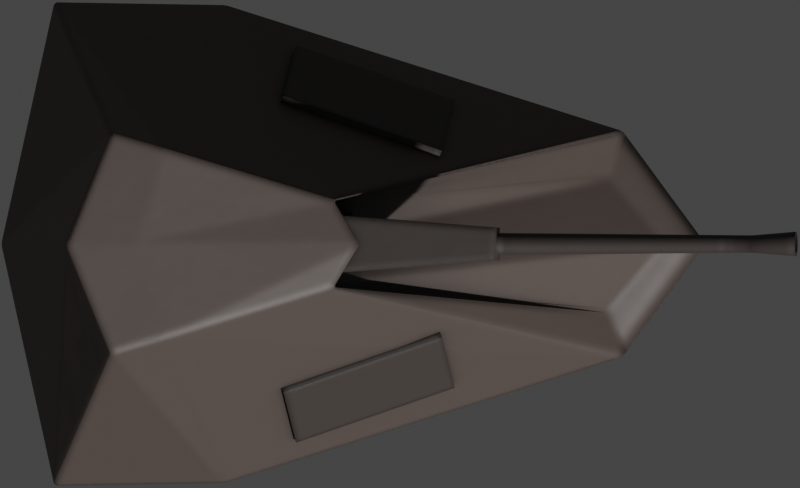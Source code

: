 # Source: bofors57mmMK3.blend  (saved by Blender 2.93.20; exported with 4.5.12 LTS)
import bpy
from mathutils import Matrix  # noqa: F401  (used for matrix-valued properties, if any)

bpy.ops.wm.read_factory_settings(use_empty=True)
scene = bpy.context.scene
scene.name = 'Scene'

# ---- collections
col_collection = bpy.data.collections.new('Collection'); scene.collection.children.link(col_collection)

# ---- materials (node trees are filled in below, after node groups)
mat_deck = bpy.data.materials.new('Deck')
mat_deck_dark = bpy.data.materials.new('Deck Dark')
mat_exhaust_dark = bpy.data.materials.new('Exhaust Dark')

# ---- node groups
ng_mk48_shader = bpy.data.node_groups.new('Mk48 Shader', 'ShaderNodeTree')
_s = ng_mk48_shader.interface.new_socket(name='BSDF', in_out='OUTPUT', socket_type='NodeSocketShader')
_s = ng_mk48_shader.interface.new_socket(name='Color', in_out='INPUT', socket_type='NodeSocketColor')
_s.default_value = (0.2529, 0.2529, 0.2529, 1.0)
_s = ng_mk48_shader.interface.new_socket(name='Roughness', in_out='INPUT', socket_type='NodeSocketFloat')
_s.subtype = 'FACTOR'
_s.default_value = 0.5
_s.min_value = 0.0
_s.max_value = 1.0
_s = ng_mk48_shader.interface.new_socket(name='Metallic', in_out='INPUT', socket_type='NodeSocketFloat')
_s.subtype = 'FACTOR'
_s.default_value = 1.0
_s.min_value = 0.0
_s.max_value = 1.0
_N = ng_mk48_shader.nodes; _L = ng_mk48_shader.links
n0 = _N.new('NodeGroupOutput'); n0.name = 'Group Output'; n0.location = (421, 0)
n1 = _N.new('ShaderNodeBsdfPrincipled'); n1.name = 'Principled BSDF'; n1.location = (131, 46)
n1.distribution = 'GGX'
n1.subsurface_method = 'BURLEY'
n1.inputs[3].default_value = 1.45
n1.inputs[27].default_value = (0.0, 0.0, 0.0, 1.0)
n1.inputs[28].default_value = 1.0
n2 = _N.new('ShaderNodeAmbientOcclusion'); n2.name = 'Ambient Occlusion'; n2.location = (-85, 128)
n2.samples = 8
n3 = _N.new('ShaderNodeBevel'); n3.name = 'Bevel'; n3.location = (-265, -248)
n3.inputs[0].default_value = 0.1
n4 = _N.new('NodeGroupInput'); n4.name = 'Mk48 Shader'; n4.location = (-468, -27)
n5 = _N.new('ShaderNodeNewGeometry'); n5.name = 'Geometry'; n5.location = (-875, -245)
n6 = _N.new('ShaderNodeBump'); n6.name = 'Bump'; n6.location = (-470, -299)
n6.inputs[0].default_value = 0.01
n6.inputs[1].default_value = 1.0
n6.inputs[2].default_value = 1.0
n7 = _N.new('ShaderNodeTexNoise'); n7.name = 'Noise Texture'; n7.location = (-671, -234)
n7.inputs[2].default_value = 2.0
_L.new(n1.outputs[0], n0.inputs[0])
_L.new(n2.outputs[0], n1.inputs[0])
_L.new(n4.outputs[0], n2.inputs[0])
_L.new(n4.outputs[1], n1.inputs[2])
_L.new(n4.outputs[2], n1.inputs[1])
_L.new(n3.outputs[0], n2.inputs[2])
_L.new(n5.outputs[0], n7.inputs[0])
_L.new(n7.outputs[0], n6.inputs[3])
_L.new(n6.outputs[0], n3.inputs[1])
_L.new(n3.outputs[0], n1.inputs[5])
n0.is_active_output = True
ng_mk48_shader_001 = bpy.data.node_groups.new('Mk48 Shader.001', 'ShaderNodeTree')
_s = ng_mk48_shader_001.interface.new_socket(name='BSDF', in_out='OUTPUT', socket_type='NodeSocketShader')
_s = ng_mk48_shader_001.interface.new_socket(name='Color', in_out='INPUT', socket_type='NodeSocketColor')
_s.default_value = (0.2529, 0.2529, 0.2529, 1.0)
_s = ng_mk48_shader_001.interface.new_socket(name='Roughness', in_out='INPUT', socket_type='NodeSocketFloat')
_s.subtype = 'FACTOR'
_s.default_value = 0.5
_s.min_value = 0.0
_s.max_value = 1.0
_s = ng_mk48_shader_001.interface.new_socket(name='Metallic', in_out='INPUT', socket_type='NodeSocketFloat')
_s.subtype = 'FACTOR'
_s.default_value = 1.0
_s.min_value = 0.0
_s.max_value = 1.0
_N = ng_mk48_shader_001.nodes; _L = ng_mk48_shader_001.links
n0 = _N.new('NodeGroupOutput'); n0.name = 'Group Output'; n0.location = (421, 0)
n1 = _N.new('ShaderNodeBsdfPrincipled'); n1.name = 'Principled BSDF'; n1.location = (131, 46)
n1.distribution = 'GGX'
n1.subsurface_method = 'BURLEY'
n1.inputs[3].default_value = 1.45
n1.inputs[27].default_value = (0.0, 0.0, 0.0, 1.0)
n1.inputs[28].default_value = 1.0
n2 = _N.new('ShaderNodeAmbientOcclusion'); n2.name = 'Ambient Occlusion'; n2.location = (-85, 128)
n2.samples = 8
n3 = _N.new('ShaderNodeBevel'); n3.name = 'Bevel'; n3.location = (-265, -248)
n3.inputs[0].default_value = 0.1
n4 = _N.new('NodeGroupInput'); n4.name = 'Mk48 Shader'; n4.location = (-468, -27)
n5 = _N.new('ShaderNodeNewGeometry'); n5.name = 'Geometry'; n5.location = (-875, -245)
n6 = _N.new('ShaderNodeBump'); n6.name = 'Bump'; n6.location = (-470, -299)
n6.inputs[0].default_value = 0.01
n6.inputs[1].default_value = 1.0
n6.inputs[2].default_value = 1.0
n7 = _N.new('ShaderNodeTexNoise'); n7.name = 'Noise Texture'; n7.location = (-671, -234)
n7.inputs[2].default_value = 2.0
_L.new(n1.outputs[0], n0.inputs[0])
_L.new(n2.outputs[0], n1.inputs[0])
_L.new(n4.outputs[0], n2.inputs[0])
_L.new(n4.outputs[1], n1.inputs[2])
_L.new(n4.outputs[2], n1.inputs[1])
_L.new(n3.outputs[0], n2.inputs[2])
_L.new(n5.outputs[0], n7.inputs[0])
_L.new(n7.outputs[0], n6.inputs[3])
_L.new(n6.outputs[0], n3.inputs[1])
_L.new(n3.outputs[0], n1.inputs[5])
n0.is_active_output = True
ng_auto_smooth = bpy.data.node_groups.new('Auto Smooth', 'GeometryNodeTree')
_s = ng_auto_smooth.interface.new_socket(name='Geometry', in_out='OUTPUT', socket_type='NodeSocketGeometry')
_s = ng_auto_smooth.interface.new_socket(name='Geometry', in_out='INPUT', socket_type='NodeSocketGeometry')
_s = ng_auto_smooth.interface.new_socket(name='Angle', in_out='INPUT', socket_type='NodeSocketFloat')
_s.subtype = 'ANGLE'
_s.min_value = 0.0
_s.max_value = 3.142
ng_auto_smooth.is_modifier = True
_N = ng_auto_smooth.nodes; _L = ng_auto_smooth.links
n0 = _N.new('NodeGroupOutput'); n0.name = 'Group Output'; n0.location = (480, -100)
n1 = _N.new('NodeGroupInput'); n1.name = 'Group Input'; n1.location = (-420, -300)
n2 = _N.new('NodeGroupInput'); n2.name = 'Group Input.001'; n2.location = (-60, -100)
n3 = _N.new('GeometryNodeSetShadeSmooth'); n3.name = 'Set Shade Smooth'; n3.location = (120, -100)
n3.domain = 'EDGE'
n4 = _N.new('GeometryNodeSetShadeSmooth'); n4.name = 'Set Shade Smooth.001'; n4.location = (300, -100)
n5 = _N.new('GeometryNodeInputMeshEdgeAngle'); n5.name = 'Edge Angle'; n5.location = (-420, -220)
n6 = _N.new('GeometryNodeInputEdgeSmooth'); n6.name = 'Is Edge Smooth'; n6.location = (-60, -160)
n7 = _N.new('GeometryNodeInputShadeSmooth'); n7.name = 'Is Face Smooth'; n7.location = (-240, -340)
n8 = _N.new('FunctionNodeBooleanMath'); n8.name = 'Boolean Math'; n8.location = (-60, -220)
n9 = _N.new('FunctionNodeCompare'); n9.name = 'Compare'; n9.location = (-240, -180)
n9.operation = 'LESS_EQUAL'
_L.new(n5.outputs[0], n9.inputs[0])
_L.new(n4.outputs[0], n0.inputs[0])
_L.new(n1.outputs[1], n9.inputs[1])
_L.new(n9.outputs[0], n8.inputs[0])
_L.new(n7.outputs[0], n8.inputs[1])
_L.new(n2.outputs[0], n3.inputs[0])
_L.new(n6.outputs[0], n3.inputs[1])
_L.new(n3.outputs[0], n4.inputs[0])
_L.new(n8.outputs[0], n3.inputs[2])
n0.is_active_output = True

# ---- material node trees
mat_deck.use_nodes = True; mat_deck.node_tree.nodes.clear()
_N = mat_deck.node_tree.nodes; _L = mat_deck.node_tree.links
n0 = _N.new('ShaderNodeOutputMaterial'); n0.name = 'Material Output'; n0.location = (300, 300)
n1 = _N.new('ShaderNodeGroup'); n1.name = 'Mk48 Shader'; n1.location = (-18, 321)
n1.label = 'Mk48 Shader'
n1.node_tree = ng_mk48_shader
n1.inputs[0].default_value = (0.08001, 0.06211, 0.05414, 1.0)
n1.inputs[1].default_value = 0.5
n1.inputs[2].default_value = 0.0
_L.new(n1.outputs[0], n0.inputs[0])
n0.is_active_output = True
mat_deck_dark.use_nodes = True; mat_deck_dark.node_tree.nodes.clear()
_N = mat_deck_dark.node_tree.nodes; _L = mat_deck_dark.node_tree.links
n0 = _N.new('ShaderNodeOutputMaterial'); n0.name = 'Material Output'; n0.location = (300, 300)
n1 = _N.new('ShaderNodeGroup'); n1.name = 'Mk48 Shader'; n1.location = (-18, 321)
n1.label = 'Mk48 Shader'
n1.node_tree = ng_mk48_shader
n1.inputs[0].default_value = (0.04445, 0.03566, 0.03168, 1.0)
n1.inputs[1].default_value = 0.6
n1.inputs[2].default_value = 0.0
_L.new(n1.outputs[0], n0.inputs[0])
n0.is_active_output = True
mat_exhaust_dark.use_nodes = True; mat_exhaust_dark.node_tree.nodes.clear()
_N = mat_exhaust_dark.node_tree.nodes; _L = mat_exhaust_dark.node_tree.links
n0 = _N.new('ShaderNodeOutputMaterial'); n0.name = 'Material Output'; n0.location = (300, 300)
n1 = _N.new('ShaderNodeGroup'); n1.name = 'Mk48 Shader'; n1.location = (-18, 321)
n1.label = 'Mk48 Shader'
n1.node_tree = ng_mk48_shader_001
n1.inputs[0].default_value = (0.003324, 0.003324, 0.003324, 1.0)
n1.inputs[1].default_value = 1.0
n1.inputs[2].default_value = 0.0
_L.new(n1.outputs[0], n0.inputs[0])
n0.is_active_output = True

# ---- world
world_world = bpy.data.worlds.new('World'); scene.world = world_world
world_world.use_sun_shadow = False
world_world.sun_shadow_jitter_overblur = 0.0

# ---- cameras
cam_camera = bpy.data.cameras.new('Camera')
cam_camera.type = 'ORTHO'
cam_camera.clip_end = 100.0
cam_camera.ortho_scale = 6.925

# ---- meshes
me_cube_014 = bpy.data.meshes.new('Cube.014')
me_cube_014.from_pydata([(-1.946, -2.101, -0.8795), (-1.447, -0.9604, 1.657), (-1.946, 2.101, -0.8795), (-1.447, 0.9604, 1.657), (2.998, -0.9814, -1.274), (0.4875, -0.372, 1.329), (2.998, 0.9814, -1.274), (0.4875, 0.372, 1.329), (-2.406, 0.0, -0.8795), (-1.841, 0.0, 1.723), (3.72, 0.0, -1.318), (0.724, 0.0, 1.329), (-0.4569, 2.077, -0.9562), (-0.984, 0.8196, 1.613), (-0.4569, -2.077, -0.9562), (-0.984, -0.8196, 1.613), (-1.227, 0.0, 1.657), (-0.5156, 0.0, -0.9562), (0.3758, 0.372, 1.138), (2.844, 0.5763, -1.163), (3.337, 0.0, -1.207), (0.1525, 0.0, 1.138), (0.3758, -0.372, 1.138), (2.844, -0.5763, -1.163)], [], [(8, 9, 3, 2), (12, 13, 7, 6), (11, 5, 22, 21), (14, 15, 1, 0), (17, 10, 4, 14), (16, 9, 1, 15), (13, 3, 9, 16), (12, 6, 10, 17), (4, 10, 20, 23), (0, 1, 9, 8), (2, 12, 17, 8), (7, 13, 16, 11), (11, 16, 15, 5), (8, 17, 14, 0), (4, 5, 15, 14), (2, 3, 13, 12), (20, 21, 22, 23), (19, 18, 21, 20), (6, 7, 18, 19), (7, 11, 21, 18), (5, 4, 23, 22), (10, 6, 19, 20)])
_uv = me_cube_014.uv_layers.new(name='UVMap')
_uv.uv.foreach_set('vector', [0.375, 0.125, 0.625, 0.125, 0.625, 0.25, 0.375, 0.25, 0.375, 0.3098, 0.625, 0.3098, 0.625, 0.5, 0.375, 0.5, 0.625, 0.625, 0.625, 0.75, 0.625, 0.75, 0.625, 0.625, 0.375, 0.9402, 0.625, 0.9402, 0.625, 1.0, 0.375, 1.0, 0.1848, 0.625, 0.375, 0.625, 0.375, 0.75, 0.1848, 0.75, 0.8152, 0.625, 0.875, 0.625, 0.875, 0.75, 0.8152, 0.75, 0.8152, 0.5, 0.875, 0.5, 0.875, 0.625, 0.8152, 0.625, 0.1848, 0.5, 0.375, 0.5, 0.375, 0.625, 0.1848, 0.625, 0.375, 0.75, 0.375, 0.625, 0.375, 0.625, 0.375, 0.75, 0.375, 0.0, 0.625, 0.0, 0.625, 0.125, 0.375, 0.125, 0.125, 0.5, 0.1848, 0.5, 0.1848, 0.625, 0.125, 0.625, 0.625, 0.5, 0.8152, 0.5, 0.8152, 0.625, 0.625, 0.625, 0.625, 0.625, 0.8152, 0.625, 0.8152, 0.75, 0.625, 0.75, 0.125, 0.625, 0.1848, 0.625, 0.1848, 0.75, 0.125, 0.75, 0.375, 0.75, 0.625, 0.75, 0.625, 0.9402, 0.375, 0.9402, 0.375, 0.25, 0.625, 0.25, 0.625, 0.3098, 0.375, 0.3098, 0.375, 0.625, 0.625, 0.625, 0.625, 0.75, 0.375, 0.75, 0.375, 0.5, 0.625, 0.5, 0.625, 0.625, 0.375, 0.625, 0.375, 0.5, 0.625, 0.5, 0.625, 0.5, 0.375, 0.5, 0.625, 0.5, 0.625, 0.625, 0.625, 0.625, 0.625, 0.5, 0.625, 0.75, 0.375, 0.75, 0.375, 0.75, 0.625, 0.75, 0.375, 0.625, 0.375, 0.5, 0.375, 0.5, 0.375, 0.625])
me_cube_014.materials.append(mat_deck)
me_cube_014.use_remesh_fix_poles = True
me_cube_014.use_remesh_preserve_attributes = False
me_cube_014.use_mirror_vertex_groups = False
me_cube_014.update()
me_cube_015 = bpy.data.meshes.new('Cube.015')
me_cube_015.from_pydata([(-0.4445, -0.2802, -0.2772), (-0.4445, -0.2802, 0.2772), (-0.4445, 0.2802, -0.2772), (-0.4445, 0.2802, 0.2772), (1.337, -0.1401, -0.1386), (1.337, -0.1401, 0.1386), (1.337, 0.1401, -0.1386), (1.337, 0.1401, 0.1386), (3.941, 0.08037, 2.746e-06), (3.941, 0.07882, -0.01568), (0.8366, 0.1, 1.532e-06), (3.554, 0.075, 1.621e-06), (0.8366, 0.09808, -0.01951), (3.554, 0.07356, -0.01463), (0.8366, 0.09239, -0.03827), (3.554, 0.06929, -0.0287), (0.8366, 0.08315, -0.05556), (3.554, 0.06236, -0.04167), (0.8366, 0.07071, -0.07071), (3.554, 0.05303, -0.05303), (0.8366, 0.05556, -0.08315), (3.554, 0.04167, -0.06236), (0.8366, 0.03827, -0.09239), (3.554, 0.0287, -0.06929), (0.8366, 0.01951, -0.09808), (3.554, 0.01463, -0.07356), (0.8366, 2.524e-07, -0.1), (3.554, 3.053e-07, -0.075), (0.8366, -0.01951, -0.09808), (3.554, -0.01463, -0.07356), (0.8366, -0.03827, -0.09239), (3.554, -0.0287, -0.06929), (0.8366, -0.05556, -0.08315), (3.554, -0.04167, -0.06236), (0.8366, -0.07071, -0.07071), (3.554, -0.05303, -0.05303), (0.8366, -0.08315, -0.05556), (3.554, -0.06236, -0.04167), (0.8366, -0.09239, -0.03827), (3.554, -0.06929, -0.0287), (0.8366, -0.09808, -0.01951), (3.554, -0.07356, -0.01463), (0.8366, -0.1, 1.562e-06), (3.554, -0.075, 1.639e-06), (0.8366, -0.09808, 0.01951), (3.554, -0.07356, 0.01463), (0.8366, -0.09239, 0.03827), (3.554, -0.06929, 0.0287), (0.8366, -0.08315, 0.05556), (3.554, -0.06236, 0.04167), (0.8366, -0.07071, 0.07071), (3.554, -0.05303, 0.05303), (0.8366, -0.05556, 0.08315), (3.554, -0.04167, 0.06236), (0.8366, -0.03827, 0.09239), (3.554, -0.0287, 0.06929), (0.8366, -0.01951, 0.09808), (3.554, -0.01463, 0.07356), (0.8366, 3.361e-07, 0.1), (3.554, 3.682e-07, 0.075), (0.8366, 0.01951, 0.09808), (3.554, 0.01463, 0.07356), (0.8366, 0.03827, 0.09239), (3.554, 0.0287, 0.06929), (0.8366, 0.05556, 0.08315), (3.554, 0.04167, 0.06236), (0.8366, 0.07071, 0.07071), (3.554, 0.05303, 0.05303), (0.8366, 0.08315, 0.05556), (3.554, 0.06236, 0.04167), (0.8366, 0.09239, 0.03827), (3.554, 0.06929, 0.0287), (0.8366, 0.09808, 0.01951), (3.554, 0.07356, 0.01463), (3.941, 0.07425, -0.03075), (3.941, 0.06682, -0.04465), (3.941, 0.05683, -0.05683), (3.941, 0.04465, -0.06682), (3.941, 0.03076, -0.07425), (3.941, 0.01568, -0.07882), (3.941, 9.552e-07, -0.08037), (3.941, -0.01568, -0.07882), (3.941, -0.03075, -0.07425), (3.941, -0.04465, -0.06682), (3.941, -0.05683, -0.05683), (3.941, -0.06682, -0.04465), (3.941, -0.07425, -0.03075), (3.941, -0.07882, -0.01568), (3.941, -0.08037, 2.744e-06), (3.941, -0.07882, 0.01568), (3.941, -0.07425, 0.03076), (3.941, -0.06682, 0.04465), (3.941, -0.05683, 0.05683), (3.941, -0.04465, 0.06683), (3.941, -0.03075, 0.07425), (3.941, -0.01568, 0.07883), (3.941, 1.045e-06, 0.08037), (3.941, 0.01568, 0.07883), (3.941, 0.03076, 0.07425), (3.941, 0.04465, 0.06683), (3.941, 0.05683, 0.05683), (3.941, 0.06682, 0.04465), (3.941, 0.07425, 0.03076), (3.941, 0.07882, 0.01568), (3.941, 0.1069, 2.718e-06), (3.941, 0.1049, 0.02086), (3.941, 0.0988, 0.04093), (3.941, 0.08892, 0.05941), (3.941, 0.07562, 0.07562), (3.941, 0.05941, 0.08892), (3.941, 0.04092, 0.0988), (3.941, 0.02086, 0.1049), (3.941, 1.045e-06, 0.1069), (3.941, -0.02086, 0.1049), (3.941, -0.04092, 0.0988), (3.941, -0.05941, 0.08892), (3.941, -0.07561, 0.07562), (3.941, -0.08891, 0.05941), (3.941, -0.0988, 0.04093), (3.941, -0.1049, 0.02087), (3.941, -0.1069, 2.743e-06), (3.941, -0.1049, -0.02086), (3.941, -0.0988, -0.04092), (3.941, -0.08891, -0.05941), (3.941, -0.07561, -0.07561), (3.941, -0.05941, -0.08891), (3.941, -0.04092, -0.09879), (3.941, -0.02086, -0.1049), (3.941, 9.555e-07, -0.1069), (3.941, 0.02086, -0.1049), (3.941, 0.04092, -0.09879), (3.941, 0.05941, -0.08891), (3.941, 0.07562, -0.07561), (3.941, 0.08892, -0.05941), (3.941, 0.0988, -0.04092), (3.941, 0.1049, -0.02086), (3.323, 0.06433, 3.34e-06), (3.323, 0.06309, 0.01255), (3.323, 0.05943, 0.02462), (3.323, 0.05349, 0.03574), (3.323, 0.04549, 0.04549), (3.323, 0.03574, 0.05349), (3.323, 0.02462, 0.05943), (3.323, 0.01255, 0.06309), (3.323, 1.258e-06, 0.06433), (3.323, -0.01255, 0.06309), (3.323, -0.02461, 0.05943), (3.323, -0.03574, 0.05349), (3.323, -0.04548, 0.04549), (3.323, -0.05348, 0.03574), (3.323, -0.05943, 0.02462), (3.323, -0.06309, 0.01255), (3.323, -0.06432, 3.339e-06), (3.323, -0.06309, -0.01255), (3.323, -0.05943, -0.02461), (3.323, -0.05348, -0.03573), (3.323, -0.04548, -0.04548), (3.323, -0.03574, -0.05348), (3.323, -0.02461, -0.05942), (3.323, -0.01255, -0.06309), (3.323, 1.186e-06, -0.06432), (3.323, 0.01255, -0.06309), (3.323, 0.02462, -0.05942), (3.323, 0.03574, -0.05348), (3.323, 0.04549, -0.04548), (3.323, 0.05349, -0.03573), (3.323, 0.05943, -0.02461), (3.323, 0.06309, -0.01255)], [], [(0, 1, 3, 2), (2, 3, 7, 6), (6, 7, 5, 4), (4, 5, 1, 0), (2, 6, 4, 0), (7, 3, 1, 5), (67, 65, 109, 108), (10, 11, 13, 12), (29, 27, 128, 127), (12, 13, 15, 14), (45, 43, 120, 119), (14, 15, 17, 16), (61, 59, 112, 111), (16, 17, 19, 18), (13, 11, 104, 135), (18, 19, 21, 20), (23, 21, 131, 130), (20, 21, 23, 22), (39, 37, 123, 122), (22, 23, 25, 24), (55, 53, 115, 114), (24, 25, 27, 26), (71, 69, 107, 106), (26, 27, 29, 28), (17, 15, 134, 133), (28, 29, 31, 30), (33, 31, 126, 125), (30, 31, 33, 32), (49, 47, 118, 117), (32, 33, 35, 34), (65, 63, 110, 109), (34, 35, 37, 36), (27, 25, 129, 128), (36, 37, 39, 38), (43, 41, 121, 120), (38, 39, 41, 40), (59, 57, 113, 112), (40, 41, 43, 42), (21, 19, 132, 131), (42, 43, 45, 44), (37, 35, 124, 123), (44, 45, 47, 46), (53, 51, 116, 115), (46, 47, 49, 48), (69, 67, 108, 107), (48, 49, 51, 50), (11, 73, 105, 104), (50, 51, 53, 52), (15, 13, 135, 134), (52, 53, 55, 54), (31, 29, 127, 126), (54, 55, 57, 56), (47, 45, 119, 118), (56, 57, 59, 58), (63, 61, 111, 110), (58, 59, 61, 60), (25, 23, 130, 129), (60, 61, 63, 62), (41, 39, 122, 121), (62, 63, 65, 64), (57, 55, 114, 113), (64, 65, 67, 66), (73, 71, 106, 105), (66, 67, 69, 68), (19, 17, 133, 132), (68, 69, 71, 70), (35, 33, 125, 124), (100, 99, 141, 140), (70, 71, 73, 72), (51, 49, 117, 116), (72, 73, 11, 10), (10, 12, 14, 16, 18, 20, 22, 24, 26, 28, 30, 32, 34, 36, 38, 40, 42, 44, 46, 48, 50, 52, 54, 56, 58, 60, 62, 64, 66, 68, 70, 72), (103, 8, 104, 105), (102, 103, 105, 106), (101, 102, 106, 107), (100, 101, 107, 108), (99, 100, 108, 109), (98, 99, 109, 110), (97, 98, 110, 111), (96, 97, 111, 112), (95, 96, 112, 113), (94, 95, 113, 114), (93, 94, 114, 115), (92, 93, 115, 116), (91, 92, 116, 117), (90, 91, 117, 118), (89, 90, 118, 119), (88, 89, 119, 120), (87, 88, 120, 121), (86, 87, 121, 122), (85, 86, 122, 123), (84, 85, 123, 124), (83, 84, 124, 125), (82, 83, 125, 126), (81, 82, 126, 127), (80, 81, 127, 128), (79, 80, 128, 129), (78, 79, 129, 130), (77, 78, 130, 131), (76, 77, 131, 132), (75, 76, 132, 133), (74, 75, 133, 134), (9, 74, 134, 135), (8, 9, 135, 104), (167, 136, 137, 138, 139, 140, 141, 142, 143, 144, 145, 146, 147, 148, 149, 150, 151, 152, 153, 154, 155, 156, 157, 158, 159, 160, 161, 162, 163, 164, 165, 166), (9, 8, 136, 167), (86, 85, 155, 154), (99, 98, 142, 141), (85, 84, 156, 155), (98, 97, 143, 142), (84, 83, 157, 156), (97, 96, 144, 143), (83, 82, 158, 157), (96, 95, 145, 144), (82, 81, 159, 158), (95, 94, 146, 145), (81, 80, 160, 159), (94, 93, 147, 146), (80, 79, 161, 160), (93, 92, 148, 147), (79, 78, 162, 161), (92, 91, 149, 148), (78, 77, 163, 162), (91, 90, 150, 149), (8, 103, 137, 136), (77, 76, 164, 163), (90, 89, 151, 150), (103, 102, 138, 137), (76, 75, 165, 164), (89, 88, 152, 151), (102, 101, 139, 138), (75, 74, 166, 165), (88, 87, 153, 152), (101, 100, 140, 139), (74, 9, 167, 166), (87, 86, 154, 153)])
me_cube_015.polygons.foreach_set('use_smooth', [True] * 136)
me_cube_015.polygons.foreach_set('material_index', [0, 0, 0, 0, 0, 0, 0, 0, 0, 0, 0, 0, 0, 0, 0, 0, 0, 0, 0, 0, 0, 0, 0, 0, 0, 0, 0, 0, 0, 0, 0, 0, 0, 0, 0, 0, 0, 0, 0, 0, 0, 0, 0, 0, 0, 0, 0, 0, 0, 0, 0, 0, 0, 0, 0, 0, 0, 0, 0, 0, 0, 0, 0, 0, 0, 0, 0, 1, 0, 0, 0, 0, 0, 0, 0, 0, 0, 0, 0, 0, 0, 0, 0, 0, 0, 0, 0, 0, 0, 0, 0, 0, 0, 0, 0, 0, 0, 0, 0, 0, 0, 0, 0, 0, 1, 1, 1, 1, 1, 1, 1, 1, 1, 1, 1, 1, 1, 1, 1, 1, 1, 1, 1, 1, 1, 1, 1, 1, 1, 1, 1, 1, 1, 1, 1, 1])
_uv = me_cube_015.uv_layers.new(name='UVMap')
_uv.uv.foreach_set('vector', [0.375, 0.0, 0.625, 0.0, 0.625, 0.25, 0.375, 0.25, 0.375, 0.25, 0.625, 0.25, 0.625, 0.5, 0.375, 0.5, 0.375, 0.5, 0.625, 0.5, 0.625, 0.75, 0.375, 0.75, 0.375, 0.75, 0.625, 0.75, 0.625, 1.0, 0.375, 1.0, 0.125, 0.5, 0.375, 0.5, 0.375, 0.75, 0.125, 0.75, 0.625, 0.5, 0.875, 0.5, 0.875, 0.75, 0.625, 0.75, 0.125, 1.0, 0.1562, 1.0, 0.1562, 1.0, 0.125, 1.0, 1.0, 0.5, 1.0, 1.0, 0.9688, 1.0, 0.9688, 0.5, 0.7188, 1.0, 0.75, 1.0, 0.75, 1.0, 0.7188, 1.0, 0.9688, 0.5, 0.9688, 1.0, 0.9375, 1.0, 0.9375, 0.5, 0.4688, 1.0, 0.5, 1.0, 0.5, 1.0, 0.4688, 1.0, 0.9375, 0.5, 0.9375, 1.0, 0.9062, 1.0, 0.9062, 0.5, 0.2188, 1.0, 0.25, 1.0, 0.25, 1.0, 0.2188, 1.0, 0.9062, 0.5, 0.9062, 1.0, 0.875, 1.0, 0.875, 0.5, 0.9688, 1.0, 1.0, 1.0, 1.0, 1.0, 0.9688, 1.0, 0.875, 0.5, 0.875, 1.0, 0.8438, 1.0, 0.8438, 0.5, 0.8125, 1.0, 0.8438, 1.0, 0.8438, 1.0, 0.8125, 1.0, 0.8438, 0.5, 0.8438, 1.0, 0.8125, 1.0, 0.8125, 0.5, 0.5625, 1.0, 0.5938, 1.0, 0.5938, 1.0, 0.5625, 1.0, 0.8125, 0.5, 0.8125, 1.0, 0.7812, 1.0, 0.7812, 0.5, 0.3125, 1.0, 0.3438, 1.0, 0.3438, 1.0, 0.3125, 1.0, 0.7812, 0.5, 0.7812, 1.0, 0.75, 1.0, 0.75, 0.5, 0.0625, 1.0, 0.09375, 1.0, 0.09375, 1.0, 0.0625, 1.0, 0.75, 0.5, 0.75, 1.0, 0.7188, 1.0, 0.7188, 0.5, 0.9062, 1.0, 0.9375, 1.0, 0.9375, 1.0, 0.9062, 1.0, 0.7188, 0.5, 0.7188, 1.0, 0.6875, 1.0, 0.6875, 0.5, 0.6562, 1.0, 0.6875, 1.0, 0.6875, 1.0, 0.6562, 1.0, 0.6875, 0.5, 0.6875, 1.0, 0.6562, 1.0, 0.6562, 0.5, 0.4062, 1.0, 0.4375, 1.0, 0.4375, 1.0, 0.4062, 1.0, 0.6562, 0.5, 0.6562, 1.0, 0.625, 1.0, 0.625, 0.5, 0.1562, 1.0, 0.1875, 1.0, 0.1875, 1.0, 0.1562, 1.0, 0.625, 0.5, 0.625, 1.0, 0.5938, 1.0, 0.5938, 0.5, 0.75, 1.0, 0.7812, 1.0, 0.7812, 1.0, 0.75, 1.0, 0.5938, 0.5, 0.5938, 1.0, 0.5625, 1.0, 0.5625, 0.5, 0.5, 1.0, 0.5312, 1.0, 0.5312, 1.0, 0.5, 1.0, 0.5625, 0.5, 0.5625, 1.0, 0.5312, 1.0, 0.5312, 0.5, 0.25, 1.0, 0.2812, 1.0, 0.2812, 1.0, 0.25, 1.0, 0.5312, 0.5, 0.5312, 1.0, 0.5, 1.0, 0.5, 0.5, 0.8438, 1.0, 0.875, 1.0, 0.875, 1.0, 0.8438, 1.0, 0.5, 0.5, 0.5, 1.0, 0.4688, 1.0, 0.4688, 0.5, 0.5938, 1.0, 0.625, 1.0, 0.625, 1.0, 0.5938, 1.0, 0.4688, 0.5, 0.4688, 1.0, 0.4375, 1.0, 0.4375, 0.5, 0.3438, 1.0, 0.375, 1.0, 0.375, 1.0, 0.3438, 1.0, 0.4375, 0.5, 0.4375, 1.0, 0.4062, 1.0, 0.4062, 0.5, 0.09375, 1.0, 0.125, 1.0, 0.125, 1.0, 0.09375, 1.0, 0.4062, 0.5, 0.4062, 1.0, 0.375, 1.0, 0.375, 0.5, 0.0, 1.0, 0.03125, 1.0, 0.03125, 1.0, 0.0, 1.0, 0.375, 0.5, 0.375, 1.0, 0.3438, 1.0, 0.3438, 0.5, 0.9375, 1.0, 0.9688, 1.0, 0.9688, 1.0, 0.9375, 1.0, 0.3438, 0.5, 0.3438, 1.0, 0.3125, 1.0, 0.3125, 0.5, 0.6875, 1.0, 0.7188, 1.0, 0.7188, 1.0, 0.6875, 1.0, 0.3125, 0.5, 0.3125, 1.0, 0.2812, 1.0, 0.2812, 0.5, 0.4375, 1.0, 0.4688, 1.0, 0.4688, 1.0, 0.4375, 1.0, 0.2812, 0.5, 0.2812, 1.0, 0.25, 1.0, 0.25, 0.5, 0.1875, 1.0, 0.2188, 1.0, 0.2188, 1.0, 0.1875, 1.0, 0.25, 0.5, 0.25, 1.0, 0.2188, 1.0, 0.2188, 0.5, 0.7812, 1.0, 0.8125, 1.0, 0.8125, 1.0, 0.7812, 1.0, 0.2188, 0.5, 0.2188, 1.0, 0.1875, 1.0, 0.1875, 0.5, 0.5312, 1.0, 0.5625, 1.0, 0.5625, 1.0, 0.5312, 1.0, 0.1875, 0.5, 0.1875, 1.0, 0.1562, 1.0, 0.1562, 0.5, 0.2812, 1.0, 0.3125, 1.0, 0.3125, 1.0, 0.2812, 1.0, 0.1562, 0.5, 0.1562, 1.0, 0.125, 1.0, 0.125, 0.5, 0.03125, 1.0, 0.0625, 1.0, 0.0625, 1.0, 0.03125, 1.0, 0.125, 0.5, 0.125, 1.0, 0.09375, 1.0, 0.09375, 0.5, 0.875, 1.0, 0.9062, 1.0, 0.9062, 1.0, 0.875, 1.0, 0.09375, 0.5, 0.09375, 1.0, 0.0625, 1.0, 0.0625, 0.5, 0.625, 1.0, 0.6562, 1.0, 0.6562, 1.0, 0.625, 1.0, 0.1225, 0.3775, 0.1, 0.3502, 0.1, 0.3502, 0.1225, 0.3775, 0.0625, 0.5, 0.0625, 1.0, 0.03125, 1.0, 0.03125, 0.5, 0.375, 1.0, 0.4062, 1.0, 0.4062, 1.0, 0.375, 1.0, 0.03125, 0.5, 0.03125, 1.0, 0.0, 1.0, 0.0, 0.5, 0.75, 0.49, 0.7968, 0.4854, 0.8418, 0.4717, 0.8833, 0.4496, 0.9197, 0.4197, 0.9496, 0.3833, 0.9717, 0.3418, 0.9854, 0.2968, 0.99, 0.25, 0.9854, 0.2032, 0.9717, 0.1582, 0.9496, 0.1167, 0.9197, 0.08029, 0.8833, 0.05045, 0.8418, 0.02827, 0.7968, 0.01461, 0.75, 0.01, 0.7032, 0.01461, 0.6582, 0.02827, 0.6167, 0.05045, 0.5803, 0.08029, 0.5504, 0.1167, 0.5283, 0.1582, 0.5146, 0.2032, 0.51, 0.25, 0.5146, 0.2968, 0.5283, 0.3418, 0.5504, 0.3833, 0.5803, 0.4197, 0.6167, 0.4496, 0.6582, 0.4717, 0.7032, 0.4854, 0.2148, 0.4269, 0.25, 0.4304, 0.25, 0.49, 0.2032, 0.4854, 0.181, 0.4166, 0.2148, 0.4269, 0.2032, 0.4854, 0.1582, 0.4717, 0.1498, 0.4, 0.181, 0.4166, 0.1582, 0.4717, 0.1167, 0.4496, 0.1225, 0.3775, 0.1498, 0.4, 0.1167, 0.4496, 0.08029, 0.4197, 0.1, 0.3502, 0.1225, 0.3775, 0.08029, 0.4197, 0.05045, 0.3833, 0.08336, 0.319, 0.1, 0.3502, 0.05045, 0.3833, 0.02827, 0.3418, 0.07309, 0.2852, 0.08336, 0.319, 0.02827, 0.3418, 0.01461, 0.2968, 0.06963, 0.25, 0.07309, 0.2852, 0.01461, 0.2968, 0.01, 0.25, 0.07309, 0.2148, 0.06963, 0.25, 0.01, 0.25, 0.01461, 0.2032, 0.08336, 0.181, 0.07309, 0.2148, 0.01461, 0.2032, 0.02827, 0.1582, 0.1, 0.1498, 0.08336, 0.181, 0.02827, 0.1582, 0.05045, 0.1167, 0.1225, 0.1225, 0.1, 0.1498, 0.05045, 0.1167, 0.08029, 0.08029, 0.1498, 0.1, 0.1225, 0.1225, 0.08029, 0.08029, 0.1167, 0.05045, 0.181, 0.08336, 0.1498, 0.1, 0.1167, 0.05045, 0.1582, 0.02827, 0.2148, 0.07309, 0.181, 0.08336, 0.1582, 0.02827, 0.2032, 0.01461, 0.25, 0.06963, 0.2148, 0.07309, 0.2032, 0.01461, 0.25, 0.01, 0.2852, 0.07309, 0.25, 0.06963, 0.25, 0.01, 0.2968, 0.01461, 0.319, 0.08336, 0.2852, 0.07309, 0.2968, 0.01461, 0.3418, 0.02827, 0.3502, 0.1, 0.319, 0.08336, 0.3418, 0.02827, 0.3833, 0.05045, 0.3775, 0.1225, 0.3502, 0.1, 0.3833, 0.05045, 0.4197, 0.08029, 0.4, 0.1498, 0.3775, 0.1225, 0.4197, 0.08029, 0.4496, 0.1167, 0.4166, 0.181, 0.4, 0.1498, 0.4496, 0.1167, 0.4717, 0.1582, 0.4269, 0.2148, 0.4166, 0.181, 0.4717, 0.1582, 0.4854, 0.2032, 0.4304, 0.25, 0.4269, 0.2148, 0.4854, 0.2032, 0.49, 0.25, 0.4269, 0.2852, 0.4304, 0.25, 0.49, 0.25, 0.4854, 0.2968, 0.4166, 0.319, 0.4269, 0.2852, 0.4854, 0.2968, 0.4717, 0.3418, 0.4, 0.3502, 0.4166, 0.319, 0.4717, 0.3418, 0.4496, 0.3833, 0.3775, 0.3775, 0.4, 0.3502, 0.4496, 0.3833, 0.4197, 0.4197, 0.3502, 0.4, 0.3775, 0.3775, 0.4197, 0.4197, 0.3833, 0.4496, 0.319, 0.4166, 0.3502, 0.4, 0.3833, 0.4496, 0.3418, 0.4717, 0.2852, 0.4269, 0.319, 0.4166, 0.3418, 0.4717, 0.2968, 0.4854, 0.25, 0.4304, 0.2852, 0.4269, 0.2968, 0.4854, 0.25, 0.49, 0.2852, 0.4269, 0.25, 0.4304, 0.2148, 0.4269, 0.181, 0.4166, 0.1498, 0.4, 0.1225, 0.3775, 0.1, 0.3502, 0.08336, 0.319, 0.07309, 0.2852, 0.06963, 0.25, 0.07309, 0.2148, 0.08336, 0.181, 0.1, 0.1498, 0.1225, 0.1225, 0.1498, 0.1, 0.181, 0.08336, 0.2148, 0.07309, 0.25, 0.06963, 0.2852, 0.07309, 0.319, 0.08336, 0.3502, 0.1, 0.3775, 0.1225, 0.4, 0.1498, 0.4166, 0.181, 0.4269, 0.2148, 0.4304, 0.25, 0.4269, 0.2852, 0.4166, 0.319, 0.4, 0.3502, 0.3775, 0.3775, 0.3502, 0.4, 0.319, 0.4166, 0.2852, 0.4269, 0.25, 0.4304, 0.25, 0.4304, 0.2852, 0.4269, 0.319, 0.08336, 0.3502, 0.1, 0.3502, 0.1, 0.319, 0.08336, 0.1, 0.3502, 0.08336, 0.319, 0.08336, 0.319, 0.1, 0.3502, 0.3502, 0.1, 0.3775, 0.1225, 0.3775, 0.1225, 0.3502, 0.1, 0.08336, 0.319, 0.07309, 0.2852, 0.07309, 0.2852, 0.08336, 0.319, 0.3775, 0.1225, 0.4, 0.1498, 0.4, 0.1498, 0.3775, 0.1225, 0.07309, 0.2852, 0.06963, 0.25, 0.06963, 0.25, 0.07309, 0.2852, 0.4, 0.1498, 0.4166, 0.181, 0.4166, 0.181, 0.4, 0.1498, 0.06963, 0.25, 0.07309, 0.2148, 0.07309, 0.2148, 0.06963, 0.25, 0.4166, 0.181, 0.4269, 0.2148, 0.4269, 0.2148, 0.4166, 0.181, 0.07309, 0.2148, 0.08336, 0.181, 0.08336, 0.181, 0.07309, 0.2148, 0.4269, 0.2148, 0.4304, 0.25, 0.4304, 0.25, 0.4269, 0.2148, 0.08336, 0.181, 0.1, 0.1498, 0.1, 0.1498, 0.08336, 0.181, 0.4304, 0.25, 0.4269, 0.2852, 0.4269, 0.2852, 0.4304, 0.25, 0.1, 0.1498, 0.1225, 0.1225, 0.1225, 0.1225, 0.1, 0.1498, 0.4269, 0.2852, 0.4166, 0.319, 0.4166, 0.319, 0.4269, 0.2852, 0.1225, 0.1225, 0.1498, 0.1, 0.1498, 0.1, 0.1225, 0.1225, 0.4166, 0.319, 0.4, 0.3502, 0.4, 0.3502, 0.4166, 0.319, 0.1498, 0.1, 0.181, 0.08336, 0.181, 0.08336, 0.1498, 0.1, 0.25, 0.4304, 0.2148, 0.4269, 0.2148, 0.4269, 0.25, 0.4304, 0.4, 0.3502, 0.3775, 0.3775, 0.3775, 0.3775, 0.4, 0.3502, 0.181, 0.08336, 0.2148, 0.07309, 0.2148, 0.07309, 0.181, 0.08336, 0.2148, 0.4269, 0.181, 0.4166, 0.181, 0.4166, 0.2148, 0.4269, 0.3775, 0.3775, 0.3502, 0.4, 0.3502, 0.4, 0.3775, 0.3775, 0.2148, 0.07309, 0.25, 0.06963, 0.25, 0.06963, 0.2148, 0.07309, 0.181, 0.4166, 0.1498, 0.4, 0.1498, 0.4, 0.181, 0.4166, 0.3502, 0.4, 0.319, 0.4166, 0.319, 0.4166, 0.3502, 0.4, 0.25, 0.06963, 0.2852, 0.07309, 0.2852, 0.07309, 0.25, 0.06963, 0.1498, 0.4, 0.1225, 0.3775, 0.1225, 0.3775, 0.1498, 0.4, 0.319, 0.4166, 0.2852, 0.4269, 0.2852, 0.4269, 0.319, 0.4166, 0.2852, 0.07309, 0.319, 0.08336, 0.319, 0.08336, 0.2852, 0.07309])
me_cube_015.materials.append(mat_deck_dark)
me_cube_015.materials.append(mat_exhaust_dark)
me_cube_015.use_remesh_fix_poles = True
me_cube_015.use_remesh_preserve_attributes = False
me_cube_015.use_mirror_vertex_groups = False
me_cube_015.update()
me_cube_016 = bpy.data.meshes.new('Cube.016')
me_cube_016.from_pydata([(-0.7269, -0.2, -0.4815), (-0.7269, -0.2, 0.4815), (-0.7269, 0.2, -0.4815), (-0.7269, 0.2, 0.4815), (0.7269, -0.2, -0.4815), (0.7269, -0.2, 0.4815), (0.7269, 0.2, -0.4815), (0.7269, 0.2, 0.4815)], [], [(0, 1, 3, 2), (2, 3, 7, 6), (6, 7, 5, 4), (4, 5, 1, 0), (2, 6, 4, 0), (7, 3, 1, 5)])
me_cube_016.polygons.foreach_set('use_smooth', [True] * 6)
_uv = me_cube_016.uv_layers.new(name='UVMap')
_uv.uv.foreach_set('vector', [0.375, 0.0, 0.625, 0.0, 0.625, 0.25, 0.375, 0.25, 0.375, 0.25, 0.625, 0.25, 0.625, 0.5, 0.375, 0.5, 0.375, 0.5, 0.625, 0.5, 0.625, 0.75, 0.375, 0.75, 0.375, 0.75, 0.625, 0.75, 0.625, 1.0, 0.375, 1.0, 0.125, 0.5, 0.375, 0.5, 0.375, 0.75, 0.125, 0.75, 0.625, 0.5, 0.875, 0.5, 0.875, 0.75, 0.625, 0.75])
me_cube_016.materials.append(mat_deck_dark)
me_cube_016.use_remesh_fix_poles = True
me_cube_016.use_remesh_preserve_attributes = False
me_cube_016.use_mirror_vertex_groups = False
me_cube_016.update()

# ---- objects
ob_camera = bpy.data.objects.new('Camera', cam_camera)
ob_empty = bpy.data.objects.new('Empty', None)
ob_empty_001 = bpy.data.objects.new('Empty.001', None)
ob_cube = bpy.data.objects.new('Cube', me_cube_014)
ob_cube_001 = bpy.data.objects.new('Cube.001', me_cube_015)
ob_cube_002 = bpy.data.objects.new('Cube.002', me_cube_016)
ob_lighting = bpy.data.objects.new('Lighting', None)

# ---- transforms, parenting, visibility, modifiers, constraints
ob_camera.location = (20.15, 0.0, 50.0)
ob_camera.lock_rotations_4d = False
ob_camera.empty_display_type = 'ARROWS'
ob_camera.color = (0.0, 0.0, 0.0, 0.0)
ob_camera.display_type = 'WIRE'
ob_camera.lineart.crease_threshold = 0.0
ob_empty.location = (0.9521, 2.573, 0.0)
ob_empty.scale = (15.17, 15.17, 15.17)
ob_empty.empty_display_type = 'IMAGE'
ob_empty.empty_display_size = 5.0
ob_empty.use_empty_image_alpha = True
ob_empty.color = (1.0, 1.0, 1.0, 0.5)
ob_empty.lineart.crease_threshold = 0.0
ob_empty_001.location = (0.9521, 11.07, -3.642)
ob_empty_001.rotation_euler = (1.571, -0.0, 0.0)
ob_empty_001.scale = (15.17, 15.17, 15.17)
ob_empty_001.empty_display_type = 'IMAGE'
ob_empty_001.empty_display_size = 5.0
ob_empty_001.use_empty_image_alpha = True
ob_empty_001.color = (1.0, 1.0, 1.0, 0.5)
ob_empty_001.lineart.crease_threshold = 0.0
ob_cube.location = (19.1, 0.0, 11.74)
ob_cube.lineart.crease_threshold = 0.0
_m = ob_cube.modifiers.new('Bevel', 'BEVEL')
_m.width = 0.02
_m.width_pct = 0.02
_m.limit_method = 'NONE'
_m = ob_cube.modifiers.new('Auto Smooth', 'NODES')
_m.node_group = ng_auto_smooth
_gi = [s.identifier for s in ng_auto_smooth.interface.items_tree if s.item_type == 'SOCKET' and s.in_out == 'INPUT']
_m[_gi[1]] = 0.5236  # Angle
ob_cube_001.location = (19.67, 2.381e-10, 12.78)
ob_cube_001.rotation_euler = (2.53e-09, -0.1261, -2.641e-08)
ob_cube_001.lineart.crease_threshold = 0.0
_m = ob_cube_001.modifiers.new('Auto Smooth', 'NODES')
_m.node_group = ng_auto_smooth
_gi = [s.identifier for s in ng_auto_smooth.interface.items_tree if s.item_type == 'SOCKET' and s.in_out == 'INPUT']
_m[_gi[1]] = 0.5236  # Angle
ob_cube_002.location = (19.82, -1.098, 11.41)
ob_cube_002.rotation_euler = (-0.4868, 0.04514, 0.3333)
ob_cube_002.lineart.crease_threshold = 0.0
_m = ob_cube_002.modifiers.new('Bevel', 'BEVEL')
_m.segments = 5
_m.limit_method = 'WEIGHT'
_m = ob_cube_002.modifiers.new('Mirror', 'MIRROR')
_m.use_axis = (False, True, False)
_m.mirror_object = ob_cube
_m = ob_cube_002.modifiers.new('Auto Smooth', 'NODES')
_m.node_group = ng_auto_smooth
_gi = [s.identifier for s in ng_auto_smooth.interface.items_tree if s.item_type == 'SOCKET' and s.in_out == 'INPUT']
_m[_gi[1]] = 0.5236  # Angle
ob_lighting.location = (0.0, 0.0, 0.0)

# ---- collection membership
col_collection.objects.link(ob_camera)
col_collection.objects.link(ob_empty)
col_collection.objects.link(ob_empty_001)
col_collection.objects.link(ob_cube)
col_collection.objects.link(ob_cube_001)
col_collection.objects.link(ob_cube_002)
col_collection.objects.link(ob_lighting)

# ---- scene / render settings (as saved in the file)
scene.camera = ob_camera
scene.frame_start = 1; scene.frame_end = 250; scene.frame_set(1)
scene.render.engine = 'CYCLES'
scene.render.resolution_x = 128
scene.render.resolution_y = 78
scene.render.film_transparent = True
scene.cycles.samples = 128
scene.cycles.sampling_pattern = 'TABULATED_SOBOL'
scene.cycles.use_adaptive_sampling = False
scene.cycles.use_light_tree = False
scene.view_settings.view_transform = 'Filmic'
bpy.context.view_layer.update()

# ---- added for rendering (the .blend has no usable light): sun
light_auto_sun = bpy.data.lights.new('AutoSun', 'SUN')
light_auto_sun.energy = 3.0
light_auto_sun.angle = 0.0523599
ob_auto_sun = bpy.data.objects.new('AutoSun', light_auto_sun)
scene.collection.objects.link(ob_auto_sun)
ob_auto_sun.rotation_euler = (0.872665, 0.174533, 0.523599)
bpy.context.view_layer.update()
